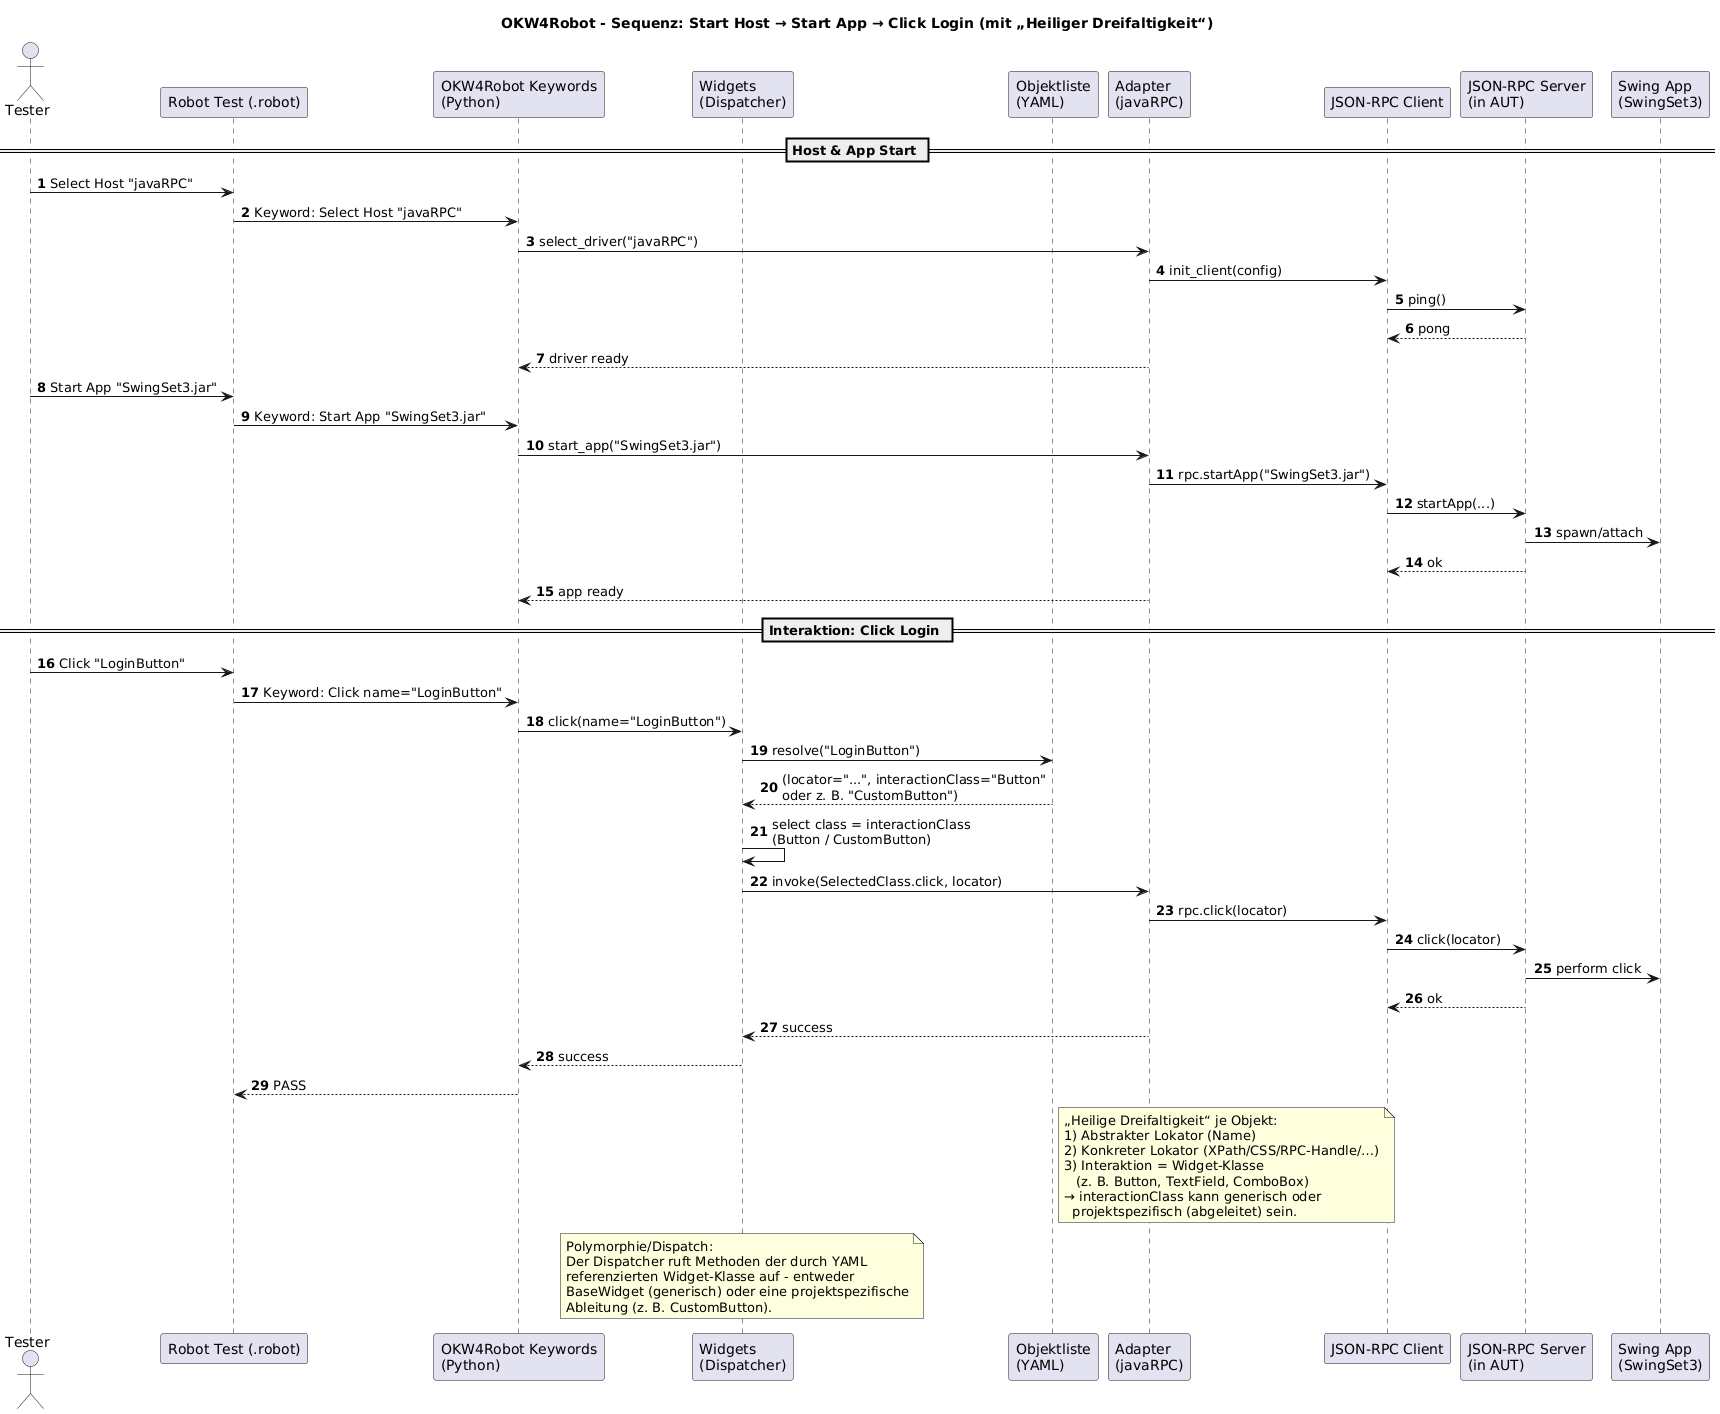

The diagram above was rendered by PlantUML. Its source (embedded in the PNG):
@startuml
autonumber
skinparam shadowing false
skinparam defaultTextAlignment left
title OKW4Robot - Sequenz: Start Host → Start App → Click Login (mit „Heiliger Dreifaltigkeit“)

actor Tester
participant "Robot Test (.robot)" as RF
participant "OKW4Robot Keywords\n(Python)" as KW
participant "Widgets\n(Dispatcher)" as W
participant "Objektliste\n(YAML)" as YAML
participant "Adapter\n(javaRPC)" as ADP
participant "JSON-RPC Client" as RPCc
participant "JSON-RPC Server\n(in AUT)" as RPCs
participant "Swing App\n(SwingSet3)" as AUT

== Host & App Start ==
Tester -> RF : Select Host "javaRPC"
RF -> KW : Keyword: Select Host "javaRPC"
KW -> ADP : select_driver("javaRPC")
ADP -> RPCc : init_client(config)
RPCc -> RPCs : ping()
RPCs --> RPCc : pong
KW <-- ADP : driver ready

Tester -> RF : Start App "SwingSet3.jar"
RF -> KW : Keyword: Start App "SwingSet3.jar"
KW -> ADP : start_app("SwingSet3.jar")
ADP -> RPCc : rpc.startApp("SwingSet3.jar")
RPCc -> RPCs : startApp(...)
RPCs -> AUT : spawn/attach
RPCs --> RPCc : ok
KW <-- ADP : app ready

== Interaktion: Click Login ==
Tester -> RF : Click "LoginButton"
RF -> KW : Keyword: Click name="LoginButton"

KW -> W : click(name="LoginButton")

' --- Heilige Dreifaltigkeit: Name → (Locator, Interaktionsklasse) ---
W -> YAML : resolve("LoginButton")
YAML --> W : (locator="...", interactionClass="Button"\noder z. B. "CustomButton")

' Polymorphe Klassenwahl & Dispatch
W -> W : select class = interactionClass\n(Button / CustomButton)
W -> ADP : invoke(SelectedClass.click, locator)

' RPC-Interaktion
ADP -> RPCc : rpc.click(locator)
RPCc -> RPCs : click(locator)
RPCs -> AUT : perform click
RPCs --> RPCc : ok
ADP --> W : success
W --> KW : success
KW --> RF : PASS

' Notizen
note right of YAML
  „Heilige Dreifaltigkeit“ je Objekt:
  1) Abstrakter Lokator (Name)
  2) Konkreter Lokator (XPath/CSS/RPC-Handle/…)
  3) Interaktion = Widget-Klasse
     (z. B. Button, TextField, ComboBox)
  → interactionClass kann generisch oder
    projektspezifisch (abgeleitet) sein.
end note

note over W
  Polymorphie/Dispatch:
  Der Dispatcher ruft Methoden der durch YAML
  referenzierten Widget-Klasse auf - entweder
  BaseWidget (generisch) oder eine projektspezifische
  Ableitung (z. B. CustomButton).
end note
@enduml